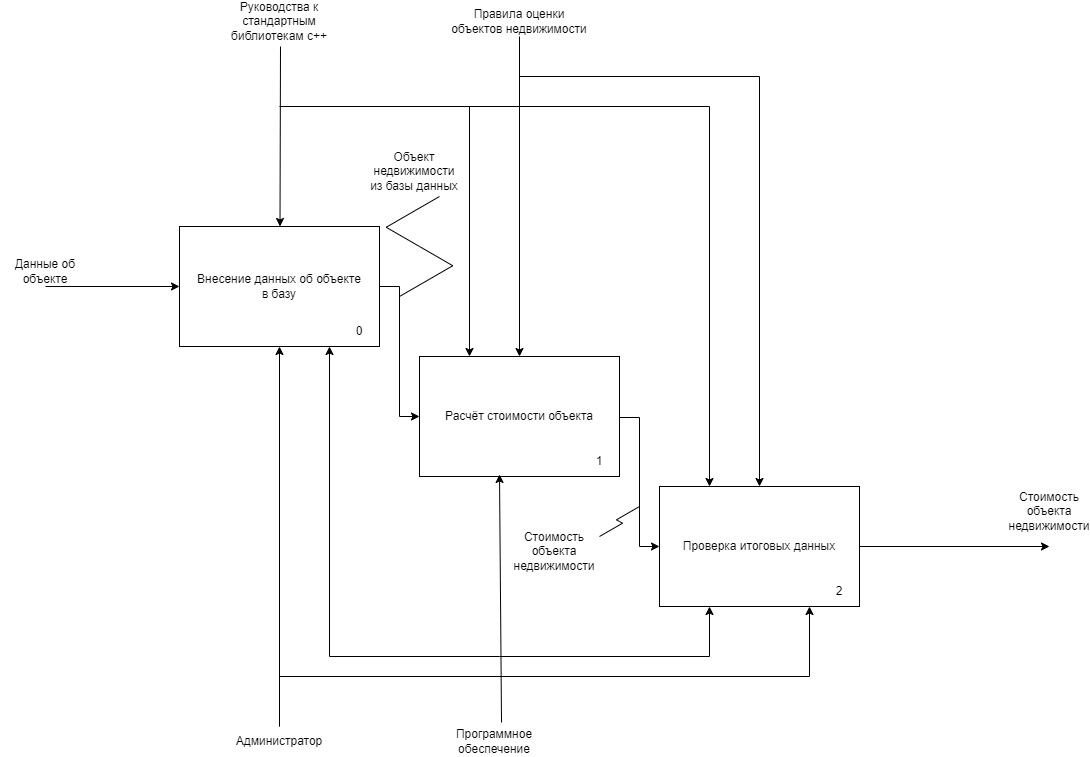

The diagram above was exported from draw.io. Its source (the exported page's mxGraphModel, read from the mxfile embedded in the PNG):
<mxGraphModel dx="1434" dy="814" grid="1" gridSize="10" guides="1" tooltips="1" connect="1" arrows="1" fold="1" page="1" pageScale="1" pageWidth="827" pageHeight="1169" math="0" shadow="0">
  <root>
    <mxCell id="0" />
    <mxCell id="1" parent="0" />
    <mxCell id="n9qxWES-EFBYEsD2RaJi-14" style="edgeStyle=orthogonalEdgeStyle;rounded=0;orthogonalLoop=1;jettySize=auto;html=1;" parent="1" source="n9qxWES-EFBYEsD2RaJi-2" target="n9qxWES-EFBYEsD2RaJi-12" edge="1">
      <mxGeometry relative="1" as="geometry" />
    </mxCell>
    <mxCell id="n9qxWES-EFBYEsD2RaJi-2" value="Правила оценки объектов недвижимости" style="text;html=1;align=center;verticalAlign=middle;whiteSpace=wrap;rounded=0;" parent="1" vertex="1">
      <mxGeometry x="470" y="170" width="140" height="30" as="geometry" />
    </mxCell>
    <mxCell id="n9qxWES-EFBYEsD2RaJi-3" value="" style="endArrow=classic;html=1;rounded=0;exitX=0.5;exitY=1;exitDx=0;exitDy=0;entryX=0;entryY=0.5;entryDx=0;entryDy=0;" parent="1" source="n9qxWES-EFBYEsD2RaJi-4" target="n9qxWES-EFBYEsD2RaJi-7" edge="1">
      <mxGeometry width="50" height="50" relative="1" as="geometry">
        <mxPoint x="62" y="460" as="sourcePoint" />
        <mxPoint x="500" y="450" as="targetPoint" />
      </mxGeometry>
    </mxCell>
    <mxCell id="n9qxWES-EFBYEsD2RaJi-4" value="Данные об объекте" style="text;html=1;align=center;verticalAlign=middle;whiteSpace=wrap;rounded=0;" parent="1" vertex="1">
      <mxGeometry x="21" y="420" width="90" height="30" as="geometry" />
    </mxCell>
    <mxCell id="n9qxWES-EFBYEsD2RaJi-23" style="edgeStyle=orthogonalEdgeStyle;rounded=0;orthogonalLoop=1;jettySize=auto;html=1;entryX=0.75;entryY=1;entryDx=0;entryDy=0;" parent="1" source="n9qxWES-EFBYEsD2RaJi-5" target="n9qxWES-EFBYEsD2RaJi-19" edge="1">
      <mxGeometry relative="1" as="geometry">
        <Array as="points">
          <mxPoint x="300" y="840" />
          <mxPoint x="830" y="840" />
        </Array>
      </mxGeometry>
    </mxCell>
    <mxCell id="n9qxWES-EFBYEsD2RaJi-5" value="Администратор" style="text;html=1;align=center;verticalAlign=middle;whiteSpace=wrap;rounded=0;" parent="1" vertex="1">
      <mxGeometry x="255" y="890" width="90" height="30" as="geometry" />
    </mxCell>
    <mxCell id="n9qxWES-EFBYEsD2RaJi-6" style="edgeStyle=orthogonalEdgeStyle;rounded=0;orthogonalLoop=1;jettySize=auto;html=1;exitX=1;exitY=0.5;exitDx=0;exitDy=0;" parent="1" edge="1">
      <mxGeometry relative="1" as="geometry">
        <mxPoint x="1070" y="710" as="targetPoint" />
        <mxPoint x="880" y="710" as="sourcePoint" />
      </mxGeometry>
    </mxCell>
    <mxCell id="n9qxWES-EFBYEsD2RaJi-15" style="edgeStyle=orthogonalEdgeStyle;rounded=0;orthogonalLoop=1;jettySize=auto;html=1;entryX=0;entryY=0.5;entryDx=0;entryDy=0;" parent="1" source="n9qxWES-EFBYEsD2RaJi-7" target="n9qxWES-EFBYEsD2RaJi-12" edge="1">
      <mxGeometry relative="1" as="geometry" />
    </mxCell>
    <mxCell id="n9qxWES-EFBYEsD2RaJi-7" value="Внесение данных об объекте&lt;br&gt;в базу" style="rounded=0;whiteSpace=wrap;html=1;" parent="1" vertex="1">
      <mxGeometry x="200" y="390" width="200" height="120" as="geometry" />
    </mxCell>
    <mxCell id="n9qxWES-EFBYEsD2RaJi-8" value="0" style="text;html=1;align=center;verticalAlign=middle;whiteSpace=wrap;rounded=0;" parent="1" vertex="1">
      <mxGeometry x="350" y="480" width="60" height="30" as="geometry" />
    </mxCell>
    <mxCell id="n9qxWES-EFBYEsD2RaJi-9" style="edgeStyle=orthogonalEdgeStyle;rounded=0;orthogonalLoop=1;jettySize=auto;html=1;entryX=0.5;entryY=1;entryDx=0;entryDy=0;" parent="1" source="n9qxWES-EFBYEsD2RaJi-5" target="n9qxWES-EFBYEsD2RaJi-7" edge="1">
      <mxGeometry relative="1" as="geometry">
        <Array as="points" />
        <mxPoint x="480" y="780" as="sourcePoint" />
      </mxGeometry>
    </mxCell>
    <mxCell id="n9qxWES-EFBYEsD2RaJi-11" value="Стоимость объекта недвижимости" style="text;html=1;align=center;verticalAlign=middle;whiteSpace=wrap;rounded=0;" parent="1" vertex="1">
      <mxGeometry x="1030" y="660" width="80" height="30" as="geometry" />
    </mxCell>
    <mxCell id="n9qxWES-EFBYEsD2RaJi-12" value="Расчёт стоимости объекта" style="rounded=0;whiteSpace=wrap;html=1;" parent="1" vertex="1">
      <mxGeometry x="440" y="520" width="200" height="120" as="geometry" />
    </mxCell>
    <mxCell id="n9qxWES-EFBYEsD2RaJi-13" value="1" style="text;html=1;align=center;verticalAlign=middle;whiteSpace=wrap;rounded=0;" parent="1" vertex="1">
      <mxGeometry x="590" y="610" width="60" height="30" as="geometry" />
    </mxCell>
    <mxCell id="n9qxWES-EFBYEsD2RaJi-16" value="" style="edgeStyle=isometricEdgeStyle;endArrow=none;html=1;rounded=0;" parent="1" edge="1">
      <mxGeometry width="50" height="100" relative="1" as="geometry">
        <mxPoint x="420" y="460" as="sourcePoint" />
        <mxPoint x="460" y="360" as="targetPoint" />
      </mxGeometry>
    </mxCell>
    <mxCell id="n9qxWES-EFBYEsD2RaJi-17" value="Объект недвижимости из базы данных" style="text;html=1;align=center;verticalAlign=middle;whiteSpace=wrap;rounded=0;" parent="1" vertex="1">
      <mxGeometry x="390" y="320" width="90" height="30" as="geometry" />
    </mxCell>
    <mxCell id="n9qxWES-EFBYEsD2RaJi-18" style="edgeStyle=orthogonalEdgeStyle;rounded=0;orthogonalLoop=1;jettySize=auto;html=1;entryX=0;entryY=0.5;entryDx=0;entryDy=0;" parent="1" target="n9qxWES-EFBYEsD2RaJi-19" edge="1">
      <mxGeometry relative="1" as="geometry">
        <mxPoint x="640" y="580" as="sourcePoint" />
        <Array as="points">
          <mxPoint x="640" y="581" />
          <mxPoint x="660" y="581" />
          <mxPoint x="660" y="710" />
        </Array>
      </mxGeometry>
    </mxCell>
    <mxCell id="n9qxWES-EFBYEsD2RaJi-19" value="Проверка итоговых данных" style="rounded=0;whiteSpace=wrap;html=1;" parent="1" vertex="1">
      <mxGeometry x="680" y="650" width="200" height="120" as="geometry" />
    </mxCell>
    <mxCell id="n9qxWES-EFBYEsD2RaJi-20" value="2" style="text;html=1;align=center;verticalAlign=middle;whiteSpace=wrap;rounded=0;" parent="1" vertex="1">
      <mxGeometry x="830" y="740" width="60" height="30" as="geometry" />
    </mxCell>
    <mxCell id="n9qxWES-EFBYEsD2RaJi-21" value="" style="edgeStyle=isometricEdgeStyle;endArrow=none;html=1;rounded=0;entryX=1;entryY=0;entryDx=0;entryDy=0;" parent="1" target="n9qxWES-EFBYEsD2RaJi-22" edge="1">
      <mxGeometry width="50" height="100" relative="1" as="geometry">
        <mxPoint x="660" y="670" as="sourcePoint" />
        <mxPoint x="710" y="490" as="targetPoint" />
      </mxGeometry>
    </mxCell>
    <mxCell id="n9qxWES-EFBYEsD2RaJi-22" value="Стоимость объекта недвижимости" style="text;html=1;align=center;verticalAlign=middle;whiteSpace=wrap;rounded=0;" parent="1" vertex="1">
      <mxGeometry x="530" y="700" width="90" height="30" as="geometry" />
    </mxCell>
    <mxCell id="FiN3JFSvPdkgc15jvg7N-1" value="" style="endArrow=classic;html=1;rounded=0;entryX=0.205;entryY=0;entryDx=0;entryDy=0;entryPerimeter=0;" parent="1" edge="1">
      <mxGeometry width="50" height="50" relative="1" as="geometry">
        <mxPoint x="301" y="210" as="sourcePoint" />
        <mxPoint x="300.5" y="390" as="targetPoint" />
      </mxGeometry>
    </mxCell>
    <mxCell id="FiN3JFSvPdkgc15jvg7N-2" value="Руководства к стандартным библиотекам c++" style="text;html=1;align=center;verticalAlign=middle;whiteSpace=wrap;rounded=0;" parent="1" vertex="1">
      <mxGeometry x="230" y="170" width="140" height="30" as="geometry" />
    </mxCell>
    <mxCell id="FiN3JFSvPdkgc15jvg7N-3" value="" style="endArrow=classic;html=1;rounded=0;" parent="1" target="n9qxWES-EFBYEsD2RaJi-19" edge="1">
      <mxGeometry width="50" height="50" relative="1" as="geometry">
        <mxPoint x="540" y="240" as="sourcePoint" />
        <mxPoint x="590" y="190" as="targetPoint" />
        <Array as="points">
          <mxPoint x="780" y="240" />
        </Array>
      </mxGeometry>
    </mxCell>
    <mxCell id="FiN3JFSvPdkgc15jvg7N-4" value="" style="endArrow=classic;html=1;rounded=0;entryX=0.25;entryY=0;entryDx=0;entryDy=0;" parent="1" target="n9qxWES-EFBYEsD2RaJi-19" edge="1">
      <mxGeometry width="50" height="50" relative="1" as="geometry">
        <mxPoint x="300" y="270" as="sourcePoint" />
        <mxPoint x="350" y="220" as="targetPoint" />
        <Array as="points">
          <mxPoint x="730" y="270" />
        </Array>
      </mxGeometry>
    </mxCell>
    <mxCell id="FiN3JFSvPdkgc15jvg7N-5" value="" style="endArrow=classic;html=1;rounded=0;entryX=0.25;entryY=0;entryDx=0;entryDy=0;" parent="1" target="n9qxWES-EFBYEsD2RaJi-12" edge="1">
      <mxGeometry width="50" height="50" relative="1" as="geometry">
        <mxPoint x="490" y="270" as="sourcePoint" />
        <mxPoint x="540" y="220" as="targetPoint" />
      </mxGeometry>
    </mxCell>
    <mxCell id="FiN3JFSvPdkgc15jvg7N-6" value="" style="endArrow=classic;html=1;rounded=0;entryX=0.4;entryY=0.983;entryDx=0;entryDy=0;entryPerimeter=0;exitX=0.578;exitY=-0.133;exitDx=0;exitDy=0;exitPerimeter=0;" parent="1" source="FiN3JFSvPdkgc15jvg7N-7" target="n9qxWES-EFBYEsD2RaJi-12" edge="1">
      <mxGeometry width="50" height="50" relative="1" as="geometry">
        <mxPoint x="514.5" y="890" as="sourcePoint" />
        <mxPoint x="514.5" y="810" as="targetPoint" />
      </mxGeometry>
    </mxCell>
    <mxCell id="FiN3JFSvPdkgc15jvg7N-7" value="Программное обеспечение" style="text;html=1;align=center;verticalAlign=middle;whiteSpace=wrap;rounded=0;" parent="1" vertex="1">
      <mxGeometry x="470" y="890" width="90" height="30" as="geometry" />
    </mxCell>
    <mxCell id="FiN3JFSvPdkgc15jvg7N-8" value="" style="endArrow=classic;html=1;rounded=0;entryX=0.75;entryY=1;entryDx=0;entryDy=0;" parent="1" target="n9qxWES-EFBYEsD2RaJi-7" edge="1">
      <mxGeometry width="50" height="50" relative="1" as="geometry">
        <mxPoint x="520" y="820" as="sourcePoint" />
        <mxPoint x="570" y="770" as="targetPoint" />
        <Array as="points">
          <mxPoint x="350" y="820" />
        </Array>
      </mxGeometry>
    </mxCell>
    <mxCell id="FiN3JFSvPdkgc15jvg7N-9" value="" style="endArrow=classic;html=1;rounded=0;entryX=0.25;entryY=1;entryDx=0;entryDy=0;" parent="1" target="n9qxWES-EFBYEsD2RaJi-19" edge="1">
      <mxGeometry width="50" height="50" relative="1" as="geometry">
        <mxPoint x="520" y="820" as="sourcePoint" />
        <mxPoint x="570" y="770" as="targetPoint" />
        <Array as="points">
          <mxPoint x="730" y="820" />
        </Array>
      </mxGeometry>
    </mxCell>
  </root>
</mxGraphModel>